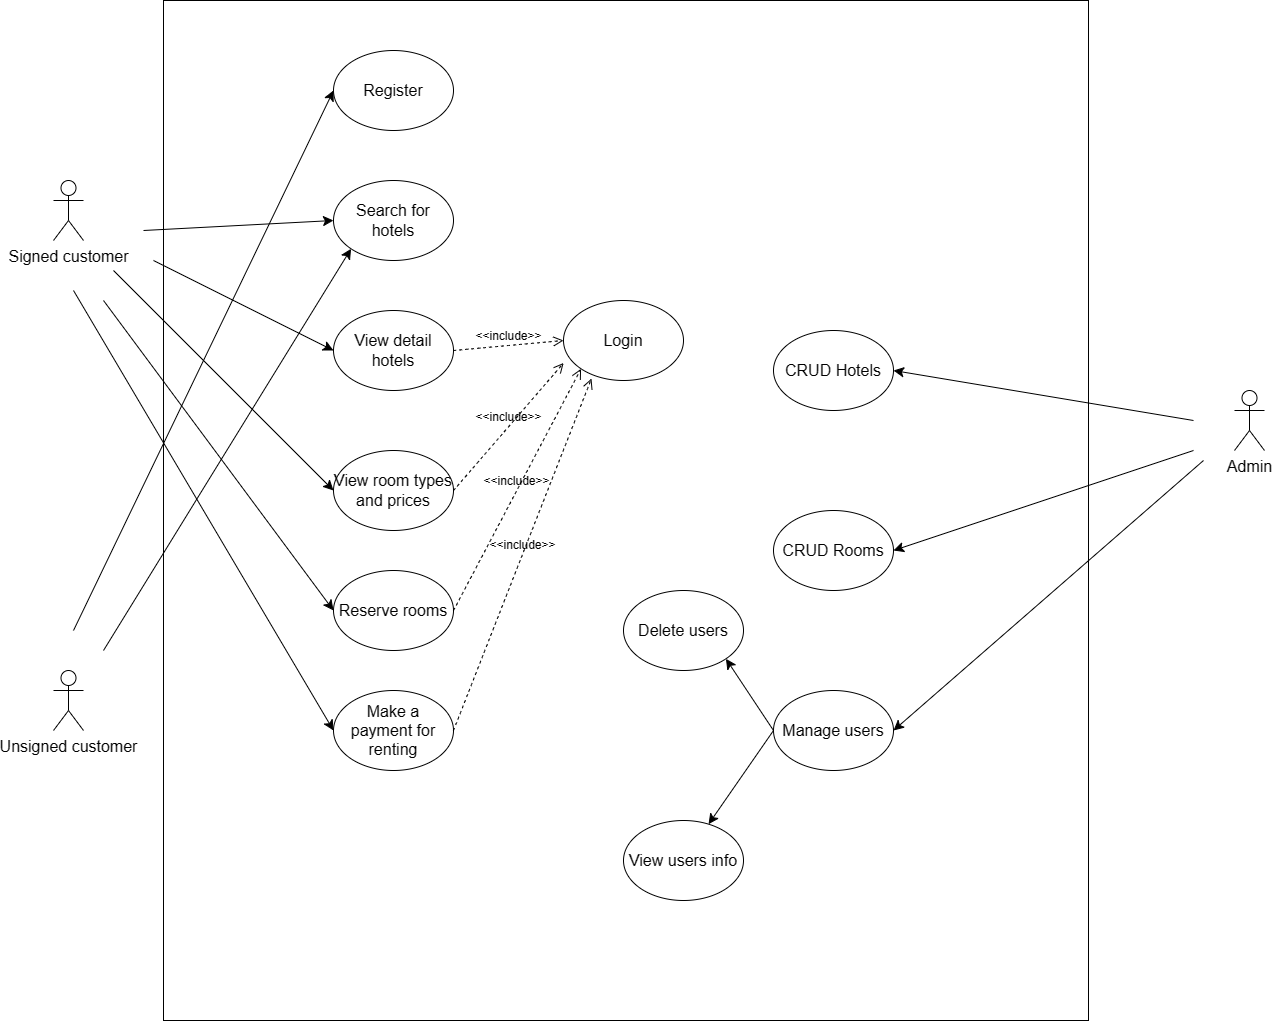

The diagram above was exported from draw.io. Its source (the exported page's mxGraphModel, read from the mxfile embedded in the PNG):
<mxGraphModel dx="2867" dy="1273" grid="1" gridSize="10" guides="1" tooltips="1" connect="1" arrows="1" fold="1" page="1" pageScale="1" pageWidth="827" pageHeight="1169" math="0" shadow="0">
  <root>
    <mxCell id="0" />
    <mxCell id="1" parent="0" />
    <mxCell id="qTtlIMXwMR0KXrrYJlJ4-2" value="" style="rounded=0;whiteSpace=wrap;html=1;fontSize=16;rotation=90;" parent="1" vertex="1">
      <mxGeometry x="122.5" y="157.5" width="1020" height="925" as="geometry" />
    </mxCell>
    <mxCell id="qTtlIMXwMR0KXrrYJlJ4-3" value="Signed customer" style="shape=umlActor;verticalLabelPosition=bottom;verticalAlign=top;html=1;outlineConnect=0;fontSize=16;rotation=0;" parent="1" vertex="1">
      <mxGeometry x="60" y="290" width="30" height="60" as="geometry" />
    </mxCell>
    <mxCell id="qTtlIMXwMR0KXrrYJlJ4-5" value="Unsigned customer" style="shape=umlActor;verticalLabelPosition=bottom;verticalAlign=top;html=1;outlineConnect=0;fontSize=16;rotation=0;" parent="1" vertex="1">
      <mxGeometry x="60" y="780" width="30" height="60" as="geometry" />
    </mxCell>
    <mxCell id="r_ONhBMmdlA0RxKY3wmK-1" value="Register" style="ellipse;whiteSpace=wrap;html=1;fontSize=16;" parent="1" vertex="1">
      <mxGeometry x="340" y="160" width="120" height="80" as="geometry" />
    </mxCell>
    <mxCell id="r_ONhBMmdlA0RxKY3wmK-2" value="Search for hotels" style="ellipse;whiteSpace=wrap;html=1;fontSize=16;" parent="1" vertex="1">
      <mxGeometry x="340" y="290" width="120" height="80" as="geometry" />
    </mxCell>
    <mxCell id="r_ONhBMmdlA0RxKY3wmK-3" value="View detail hotels" style="ellipse;whiteSpace=wrap;html=1;fontSize=16;" parent="1" vertex="1">
      <mxGeometry x="340" y="420" width="120" height="80" as="geometry" />
    </mxCell>
    <mxCell id="r_ONhBMmdlA0RxKY3wmK-4" value="View room types and prices" style="ellipse;whiteSpace=wrap;html=1;fontSize=16;" parent="1" vertex="1">
      <mxGeometry x="340" y="560" width="120" height="80" as="geometry" />
    </mxCell>
    <mxCell id="r_ONhBMmdlA0RxKY3wmK-5" value="Reserve rooms" style="ellipse;whiteSpace=wrap;html=1;fontSize=16;" parent="1" vertex="1">
      <mxGeometry x="340" y="680" width="120" height="80" as="geometry" />
    </mxCell>
    <mxCell id="r_ONhBMmdlA0RxKY3wmK-6" value="Make a payment for renting" style="ellipse;whiteSpace=wrap;html=1;fontSize=16;" parent="1" vertex="1">
      <mxGeometry x="340" y="800" width="120" height="80" as="geometry" />
    </mxCell>
    <mxCell id="r_ONhBMmdlA0RxKY3wmK-7" value="Login" style="ellipse;whiteSpace=wrap;html=1;fontSize=16;" parent="1" vertex="1">
      <mxGeometry x="570" y="410" width="120" height="80" as="geometry" />
    </mxCell>
    <mxCell id="r_ONhBMmdlA0RxKY3wmK-16" value="&amp;lt;&amp;lt;include&amp;gt;&amp;gt;" style="html=1;verticalAlign=bottom;labelBackgroundColor=none;endArrow=open;endFill=0;dashed=1;rounded=0;fontSize=12;startSize=8;endSize=8;curved=1;exitX=1;exitY=0.5;exitDx=0;exitDy=0;entryX=0;entryY=1;entryDx=0;entryDy=0;" parent="1" source="r_ONhBMmdlA0RxKY3wmK-5" target="r_ONhBMmdlA0RxKY3wmK-7" edge="1">
      <mxGeometry width="160" relative="1" as="geometry">
        <mxPoint x="520" y="500" as="sourcePoint" />
        <mxPoint x="680" y="500" as="targetPoint" />
      </mxGeometry>
    </mxCell>
    <mxCell id="r_ONhBMmdlA0RxKY3wmK-17" value="" style="endArrow=classic;html=1;rounded=0;fontSize=12;startSize=8;endSize=8;curved=1;entryX=0;entryY=0.5;entryDx=0;entryDy=0;" parent="1" target="r_ONhBMmdlA0RxKY3wmK-2" edge="1">
      <mxGeometry width="50" height="50" relative="1" as="geometry">
        <mxPoint x="150" y="340" as="sourcePoint" />
        <mxPoint x="660" y="550" as="targetPoint" />
      </mxGeometry>
    </mxCell>
    <mxCell id="r_ONhBMmdlA0RxKY3wmK-18" value="" style="endArrow=classic;html=1;rounded=0;fontSize=12;startSize=8;endSize=8;curved=1;entryX=0;entryY=0.5;entryDx=0;entryDy=0;" parent="1" target="r_ONhBMmdlA0RxKY3wmK-3" edge="1">
      <mxGeometry width="50" height="50" relative="1" as="geometry">
        <mxPoint x="160" y="370" as="sourcePoint" />
        <mxPoint x="350" y="340" as="targetPoint" />
      </mxGeometry>
    </mxCell>
    <mxCell id="r_ONhBMmdlA0RxKY3wmK-19" value="" style="endArrow=classic;html=1;rounded=0;fontSize=12;startSize=8;endSize=8;curved=1;entryX=0;entryY=0.5;entryDx=0;entryDy=0;" parent="1" target="r_ONhBMmdlA0RxKY3wmK-4" edge="1">
      <mxGeometry width="50" height="50" relative="1" as="geometry">
        <mxPoint x="120" y="380" as="sourcePoint" />
        <mxPoint x="360" y="350" as="targetPoint" />
      </mxGeometry>
    </mxCell>
    <mxCell id="r_ONhBMmdlA0RxKY3wmK-20" value="" style="endArrow=classic;html=1;rounded=0;fontSize=12;startSize=8;endSize=8;curved=1;entryX=0;entryY=0.5;entryDx=0;entryDy=0;" parent="1" target="r_ONhBMmdlA0RxKY3wmK-5" edge="1">
      <mxGeometry width="50" height="50" relative="1" as="geometry">
        <mxPoint x="110" y="410" as="sourcePoint" />
        <mxPoint x="370" y="360" as="targetPoint" />
      </mxGeometry>
    </mxCell>
    <mxCell id="r_ONhBMmdlA0RxKY3wmK-21" value="&amp;lt;&amp;lt;include&amp;gt;&amp;gt;" style="html=1;verticalAlign=bottom;labelBackgroundColor=none;endArrow=open;endFill=0;dashed=1;rounded=0;fontSize=12;startSize=8;endSize=8;curved=1;exitX=1;exitY=0.5;exitDx=0;exitDy=0;entryX=0;entryY=1;entryDx=0;entryDy=0;" parent="1" source="r_ONhBMmdlA0RxKY3wmK-6" edge="1">
      <mxGeometry width="160" relative="1" as="geometry">
        <mxPoint x="470" y="730" as="sourcePoint" />
        <mxPoint x="598" y="488" as="targetPoint" />
      </mxGeometry>
    </mxCell>
    <mxCell id="r_ONhBMmdlA0RxKY3wmK-22" value="CRUD Hotels" style="ellipse;whiteSpace=wrap;html=1;fontSize=16;" parent="1" vertex="1">
      <mxGeometry x="780" y="440" width="120" height="80" as="geometry" />
    </mxCell>
    <mxCell id="r_ONhBMmdlA0RxKY3wmK-23" value="CRUD Rooms" style="ellipse;whiteSpace=wrap;html=1;fontSize=16;" parent="1" vertex="1">
      <mxGeometry x="780" y="620" width="120" height="80" as="geometry" />
    </mxCell>
    <mxCell id="r_ONhBMmdlA0RxKY3wmK-24" value="Manage users" style="ellipse;whiteSpace=wrap;html=1;fontSize=16;" parent="1" vertex="1">
      <mxGeometry x="780" y="800" width="120" height="80" as="geometry" />
    </mxCell>
    <mxCell id="r_ONhBMmdlA0RxKY3wmK-25" value="View users info" style="ellipse;whiteSpace=wrap;html=1;fontSize=16;" parent="1" vertex="1">
      <mxGeometry x="630" y="930" width="120" height="80" as="geometry" />
    </mxCell>
    <mxCell id="r_ONhBMmdlA0RxKY3wmK-26" value="Delete users" style="ellipse;whiteSpace=wrap;html=1;fontSize=16;" parent="1" vertex="1">
      <mxGeometry x="630" y="700" width="120" height="80" as="geometry" />
    </mxCell>
    <mxCell id="r_ONhBMmdlA0RxKY3wmK-28" value="" style="endArrow=classic;html=1;rounded=0;fontSize=12;startSize=8;endSize=8;curved=1;exitX=0;exitY=0.5;exitDx=0;exitDy=0;entryX=1;entryY=1;entryDx=0;entryDy=0;" parent="1" source="r_ONhBMmdlA0RxKY3wmK-24" target="r_ONhBMmdlA0RxKY3wmK-26" edge="1">
      <mxGeometry width="50" height="50" relative="1" as="geometry">
        <mxPoint x="780" y="760" as="sourcePoint" />
        <mxPoint x="830" y="710" as="targetPoint" />
      </mxGeometry>
    </mxCell>
    <mxCell id="r_ONhBMmdlA0RxKY3wmK-29" value="" style="endArrow=classic;html=1;rounded=0;fontSize=12;startSize=8;endSize=8;curved=1;" parent="1" target="r_ONhBMmdlA0RxKY3wmK-25" edge="1">
      <mxGeometry width="50" height="50" relative="1" as="geometry">
        <mxPoint x="780" y="840" as="sourcePoint" />
        <mxPoint x="742" y="778" as="targetPoint" />
      </mxGeometry>
    </mxCell>
    <mxCell id="r_ONhBMmdlA0RxKY3wmK-31" value="Admin" style="shape=umlActor;verticalLabelPosition=bottom;verticalAlign=top;html=1;outlineConnect=0;fontSize=16;" parent="1" vertex="1">
      <mxGeometry x="1241" y="500" width="30" height="60" as="geometry" />
    </mxCell>
    <mxCell id="r_ONhBMmdlA0RxKY3wmK-32" value="" style="endArrow=classic;html=1;rounded=0;fontSize=12;startSize=8;endSize=8;curved=1;entryX=1;entryY=0.5;entryDx=0;entryDy=0;" parent="1" target="r_ONhBMmdlA0RxKY3wmK-22" edge="1">
      <mxGeometry width="50" height="50" relative="1" as="geometry">
        <mxPoint x="1200" y="530" as="sourcePoint" />
        <mxPoint x="950" y="560" as="targetPoint" />
      </mxGeometry>
    </mxCell>
    <mxCell id="r_ONhBMmdlA0RxKY3wmK-33" value="" style="endArrow=classic;html=1;rounded=0;fontSize=12;startSize=8;endSize=8;curved=1;entryX=1;entryY=0.5;entryDx=0;entryDy=0;" parent="1" target="r_ONhBMmdlA0RxKY3wmK-23" edge="1">
      <mxGeometry width="50" height="50" relative="1" as="geometry">
        <mxPoint x="1200" y="560" as="sourcePoint" />
        <mxPoint x="910" y="490" as="targetPoint" />
      </mxGeometry>
    </mxCell>
    <mxCell id="r_ONhBMmdlA0RxKY3wmK-34" value="" style="endArrow=classic;html=1;rounded=0;fontSize=12;startSize=8;endSize=8;curved=1;entryX=1;entryY=0.5;entryDx=0;entryDy=0;" parent="1" target="r_ONhBMmdlA0RxKY3wmK-24" edge="1">
      <mxGeometry width="50" height="50" relative="1" as="geometry">
        <mxPoint x="1210" y="570" as="sourcePoint" />
        <mxPoint x="920" y="500" as="targetPoint" />
      </mxGeometry>
    </mxCell>
    <mxCell id="r_ONhBMmdlA0RxKY3wmK-35" value="" style="endArrow=classic;html=1;rounded=0;fontSize=12;startSize=8;endSize=8;curved=1;entryX=0;entryY=0.5;entryDx=0;entryDy=0;" parent="1" target="r_ONhBMmdlA0RxKY3wmK-1" edge="1">
      <mxGeometry width="50" height="50" relative="1" as="geometry">
        <mxPoint x="80" y="740" as="sourcePoint" />
        <mxPoint x="300" y="550" as="targetPoint" />
      </mxGeometry>
    </mxCell>
    <mxCell id="APMfehzEXy7oWSGrKx3l-2" value="" style="endArrow=classic;html=1;rounded=0;fontSize=12;startSize=8;endSize=8;curved=1;entryX=0;entryY=1;entryDx=0;entryDy=0;" parent="1" target="r_ONhBMmdlA0RxKY3wmK-2" edge="1">
      <mxGeometry width="50" height="50" relative="1" as="geometry">
        <mxPoint x="110" y="760" as="sourcePoint" />
        <mxPoint x="350" y="210" as="targetPoint" />
      </mxGeometry>
    </mxCell>
    <mxCell id="APMfehzEXy7oWSGrKx3l-3" value="&amp;lt;&amp;lt;include&amp;gt;&amp;gt;" style="html=1;verticalAlign=bottom;labelBackgroundColor=none;endArrow=open;endFill=0;dashed=1;rounded=0;fontSize=12;startSize=8;endSize=8;curved=1;exitX=1;exitY=0.5;exitDx=0;exitDy=0;entryX=0;entryY=0.5;entryDx=0;entryDy=0;" parent="1" source="r_ONhBMmdlA0RxKY3wmK-3" target="r_ONhBMmdlA0RxKY3wmK-7" edge="1">
      <mxGeometry width="160" relative="1" as="geometry">
        <mxPoint x="470" y="730" as="sourcePoint" />
        <mxPoint x="598" y="488" as="targetPoint" />
      </mxGeometry>
    </mxCell>
    <mxCell id="APMfehzEXy7oWSGrKx3l-4" value="&amp;lt;&amp;lt;include&amp;gt;&amp;gt;" style="html=1;verticalAlign=bottom;labelBackgroundColor=none;endArrow=open;endFill=0;dashed=1;rounded=0;fontSize=12;startSize=8;endSize=8;curved=1;exitX=1;exitY=0.5;exitDx=0;exitDy=0;entryX=0.001;entryY=0.781;entryDx=0;entryDy=0;entryPerimeter=0;" parent="1" source="r_ONhBMmdlA0RxKY3wmK-4" target="r_ONhBMmdlA0RxKY3wmK-7" edge="1">
      <mxGeometry width="160" relative="1" as="geometry">
        <mxPoint x="480" y="740" as="sourcePoint" />
        <mxPoint x="608" y="498" as="targetPoint" />
      </mxGeometry>
    </mxCell>
    <mxCell id="pb7vKgz8rnUCryt81g9a-1" value="" style="endArrow=classic;html=1;rounded=0;fontSize=12;startSize=8;endSize=8;curved=1;entryX=0;entryY=0.5;entryDx=0;entryDy=0;" parent="1" target="r_ONhBMmdlA0RxKY3wmK-6" edge="1">
      <mxGeometry width="50" height="50" relative="1" as="geometry">
        <mxPoint x="80" y="400" as="sourcePoint" />
        <mxPoint x="350" y="730" as="targetPoint" />
      </mxGeometry>
    </mxCell>
  </root>
</mxGraphModel>